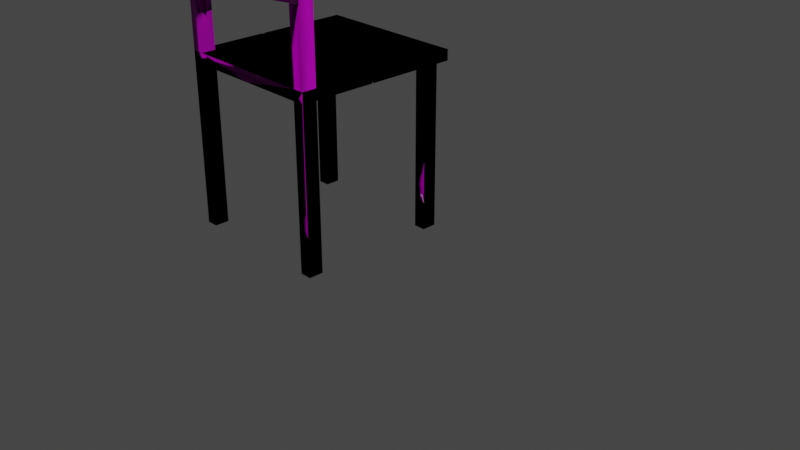 # Source: chair.blend  (saved by Blender 3.4.6; exported with 4.5.12 LTS)
import bpy
from mathutils import Matrix  # noqa: F401  (used for matrix-valued properties, if any)

bpy.ops.wm.read_factory_settings(use_empty=True)
scene = bpy.context.scene
scene.name = 'Scene'

# ---- collections
col_collection = bpy.data.collections.new('Collection'); scene.collection.children.link(col_collection)

# ---- images (referenced by path relative to the original .blend; pixels are not part of the script)
import os
ASSET_DIR = os.environ.get("B2B_ASSET_DIR", "")  # directory of the original .blend (textures are referenced by path, not embedded)
HERE = os.path.dirname(os.path.abspath(__file__))  # packed textures are extracted next to this script under _unpacked/

def load_image(name, relpath, width, height, colorspace="sRGB"):
    """Load a texture the original file referenced (path relative to the .blend, or extracted next to this script)."""
    p = next((c for c in (os.path.join(HERE, relpath), os.path.join(ASSET_DIR, relpath)) if relpath and os.path.exists(c)), "")
    if p:
        img = bpy.data.images.load(p, check_existing=True)
        img.name = name
    else:  # same state as the original file: an image datablock whose file is absent (Cycles renders it pink)
        img = bpy.data.images.new(name, width, height)
        img.source = "FILE"
        img.filepath = "//" + (relpath or name)
    img.colorspace_settings.name = colorspace
    return img
img_dark_wood_diff_4k_jpg = load_image('dark_wood_diff_4k.jpg', 'dark_wood_diff_4k.jpg', 1024, 1024, 'sRGB')
img_dark_wood_rough_4k_exr = load_image('dark_wood_rough_4k.exr', 'dark_wood_rough_4k.exr', 1024, 1024, 'Linear Rec.709')
img_dark_wood_nor_gl_4k_exr = load_image('dark_wood_nor_gl_4k.exr', 'dark_wood_nor_gl_4k.exr', 1024, 1024, 'Linear Rec.709')
img_dark_wood_disp_4k_png = load_image('dark_wood_disp_4k.png', 'dark_wood_disp_4k.png', 1024, 1024, 'sRGB')

# ---- materials (node trees are filled in below, after node groups)
mat_material = bpy.data.materials.new('Material')
mat_material.alpha_threshold = 0.0
mat_material.use_transparent_shadow = False
mat_material.roughness = 0.5
mat_material.line_color = (0.0, 0.0, 0.0, 1.0)

# ---- material node trees
mat_material.use_nodes = True; mat_material.node_tree.nodes.clear()
_N = mat_material.node_tree.nodes; _L = mat_material.node_tree.links
n0 = _N.new('ShaderNodeBsdfPrincipled'); n0.name = 'Principled BSDF'; n0.location = (10, 300)
n0.distribution = 'GGX'
n0.subsurface_method = 'RANDOM_WALK_SKIN'
n0.inputs[3].default_value = 1.45
n0.inputs[27].default_value = (0.0, 0.0, 0.0, 1.0)
n0.inputs[28].default_value = 1.0
n1 = _N.new('ShaderNodeOutputMaterial'); n1.name = 'Material Output'; n1.location = (300, 300)
n2 = _N.new('ShaderNodeTexImage'); n2.name = 'Image Texture'; n2.location = (-373, 842)
n2.image = img_dark_wood_diff_4k_jpg
n3 = _N.new('ShaderNodeTexImage'); n3.name = 'Image Texture.003'; n3.location = (-440, 412)
n3.image = img_dark_wood_rough_4k_exr
n4 = _N.new('ShaderNodeTexImage'); n4.name = 'Image Texture.002'; n4.location = (-587, -287)
n4.image = img_dark_wood_nor_gl_4k_exr
n5 = _N.new('ShaderNodeTexImage'); n5.name = 'Image Texture.001'; n5.location = (-627, 124)
n5.image = img_dark_wood_disp_4k_png
n6 = _N.new('ShaderNodeBump'); n6.name = 'Bump'; n6.location = (-254, 52)
n6.inputs[1].default_value = 1.0
n6.inputs[2].default_value = 1.0
n7 = _N.new('ShaderNodeNormalMap'); n7.name = 'Normal Map'; n7.location = (-246, -323)
_L.new(n0.outputs[0], n1.inputs[0])
_L.new(n2.outputs[0], n0.inputs[0])
_L.new(n4.outputs[0], n7.inputs[1])
_L.new(n7.outputs[0], n0.inputs[5])
_L.new(n3.outputs[0], n0.inputs[2])
_L.new(n6.outputs[0], n1.inputs[2])
_L.new(n5.outputs[0], n6.inputs[3])
n1.is_active_output = True

# ---- world
world_world = bpy.data.worlds.new('World'); scene.world = world_world
world_world.use_nodes = True; world_world.node_tree.nodes.clear()
_N = world_world.node_tree.nodes; _L = world_world.node_tree.links
n0 = _N.new('ShaderNodeOutputWorld'); n0.name = 'World Output'; n0.location = (300, 300)
n1 = _N.new('ShaderNodeBackground'); n1.name = 'Background'; n1.location = (10, 300)
n1.inputs[0].default_value = (0.05088, 0.05088, 0.05088, 1.0)
_L.new(n1.outputs[0], n0.inputs[0])
n0.is_active_output = True
world_world.color = (0.05088, 0.05088, 0.05088)
world_world.use_sun_shadow = False
world_world.sun_shadow_jitter_overblur = 0.0

# ---- cameras
cam_camera = bpy.data.cameras.new('Camera')
cam_camera.clip_end = 100.0
cam_camera.ortho_scale = 7.314

# ---- lights
light_light = bpy.data.lights.new('Light', 'POINT')
light_light.transmission_factor = 0.0
light_light.energy = 1000.0
light_light.shadow_soft_size = 0.1
light_light.shadow_maximum_resolution = 0.006
light_light.use_absolute_resolution = True

# ---- meshes
me_cube = bpy.data.meshes.new('Cube')
me_cube.from_pydata([(1.0, 1.0, 1.0), (1.0, 1.0, -1.0), (0.849, 0.01589, -1.0), (0.849, 1.0, -1.0), (0.849, 0.01589, 1.0), (0.849, 0.8113, -1.0), (0.849, 0.8113, 1.0), (0.849, 1.0, 1.0), (0.0, 0.8113, -1.0), (1.0, 0.01589, 1.0), (0.0, 0.8113, 1.0), (1.0, 0.01589, -1.0), (0.0, 1.0, -1.0), (1.0, 0.8113, 1.0), (1.0, 0.8113, -1.0), (0.0, 1.0, 1.0), (0.0, 0.01589, -1.0), (0.0, 0.01589, 1.0), (1.0, 0.8113, -22.46), (0.849, 0.8113, -22.46), (0.849, 1.0, -22.46), (1.0, 1.0, -22.46), (1.0, 0.8113, -30.96), (0.849, 0.8113, -30.96), (0.849, 1.0, -30.96), (1.0, 1.0, -30.96), (0.849, 0.1497, -1.0), (0.849, 0.1497, 1.0), (1.0, 0.1497, 1.0), (0.0, 0.1497, 1.0), (0.0, 0.1497, -1.0), (1.0, 0.1497, -1.0), (-1.0, 1.0, 1.0), (-1.0, 1.0, -1.0), (-0.849, 0.01589, -1.0), (-0.849, 1.0, -1.0), (-0.849, 0.01589, 1.0), (-0.849, 0.8113, -1.0), (-0.849, 0.8113, 1.0), (-0.849, 1.0, 1.0), (-1.0, 0.01589, 1.0), (-1.0, 0.01589, -1.0), (-1.0, 0.8113, 1.0), (-1.0, 0.8113, -1.0), (-1.0, 0.8113, -22.46), (-0.849, 0.8113, -22.46), (-0.849, 1.0, -22.46), (-1.0, 1.0, -22.46), (-1.0, 0.8113, -30.96), (-0.849, 0.8113, -30.96), (-0.849, 1.0, -30.96), (-1.0, 1.0, -30.96), (-0.849, 0.1497, -1.0), (-0.849, 0.1497, 1.0), (-1.0, 0.1497, 1.0), (-1.0, 0.1497, -1.0), (1.0, -1.0, 1.0), (1.0, -1.0, -1.0), (0.849, -0.01589, -1.0), (0.849, -1.0, -1.0), (0.849, -0.01589, 1.0), (0.849, -0.8113, -1.0), (0.849, -0.8113, 1.0), (0.849, -1.0, 1.0), (0.0, -0.8113, -1.0), (1.0, -0.01589, 1.0), (0.0, -0.8153, 1.0), (1.0, -0.01589, -1.0), (0.0, -1.0, -1.0), (1.0, -0.8113, 1.0), (1.0, -0.8113, -1.0), (0.0, -1.004, 1.0), (0.0, -0.01589, -1.0), (0.0, -0.01589, 1.0), (1.0, -0.8113, -22.46), (0.849, -0.8113, -22.46), (0.849, -1.0, -22.46), (1.0, -1.0, -22.46), (1.0, -0.8113, -30.96), (0.849, -0.8113, -30.96), (0.849, -1.0, -30.96), (1.0, -1.0, -30.96), (0.849, -0.1497, -1.0), (0.849, -0.1497, 1.0), (1.0, -0.1497, 1.0), (0.0, -0.1497, 1.0), (0.0, -0.1497, -1.0), (1.0, -0.1497, -1.0), (-1.0, -1.0, 1.0), (-1.0, -1.0, -1.0), (-0.849, -0.01589, -1.0), (-0.849, -1.0, -1.0), (-0.849, -0.01589, 1.0), (-0.849, -0.8113, -1.0), (-0.849, -0.8113, 1.0), (-0.849, -1.0, 1.0), (-1.0, -0.01589, 1.0), (-1.0, -0.01589, -1.0), (-1.0, -0.8113, 1.0), (-1.0, -0.8113, -1.0), (-1.0, -0.8113, -22.46), (-0.849, -0.8113, -22.46), (-0.849, -1.0, -22.46), (-1.0, -1.0, -22.46), (-1.0, -0.8113, -30.96), (-0.849, -0.8113, -30.96), (-0.849, -1.0, -30.96), (-1.0, -1.0, -30.96), (-0.849, -0.1497, -1.0), (-0.849, -0.1497, 1.0), (-1.0, -0.1497, 1.0), (-1.0, -0.1497, -1.0), (0.849, -1.027, 29.69), (1.0, -1.002, 29.69), (0.849, -0.8388, 29.69), (1.0, -0.8132, 29.69), (1.0, -0.8128, 23.97), (1.0, -1.001, 23.97), (0.849, -1.025, 23.97), (0.849, -0.8367, 23.97), (1.0, -1.0, 22.36), (0.849, -1.019, 22.36), (1.0, -0.8115, 22.36), (0.849, -0.83, 22.36), (-0.2017, -1.046, 22.36), (-0.2017, -1.046, 23.97), (-0.2017, -1.235, 23.97), (-0.2017, -1.235, 22.36), (1.0, -1.0, 16.05), (0.849, -1.009, 16.05), (1.0, -0.8113, 16.05), (0.849, -0.8199, 16.05), (1.0, -1.0, 14.26), (0.849, -1.009, 14.26), (1.0, -0.8113, 14.26), (0.849, -0.8199, 14.26), (-0.04372, -1.077, 14.26), (-0.04372, -1.077, 16.05), (-0.04372, -1.266, 16.05), (-0.04372, -1.266, 14.26), (0.4226, -0.9577, 16.07), (0.2824, -1.011, 16.07), (0.2824, -1.199, 16.07), (0.4226, -1.146, 16.07), (0.2824, -1.218, 23.97), (0.4226, -1.171, 23.97), (0.4226, -1.168, 22.36), (0.2824, -1.218, 22.36), (0.2824, -1.029, 22.36), (0.4226, -0.979, 22.36), (0.4226, -0.9825, 23.97), (0.2824, -1.029, 23.97), (-0.1763, -1.04, 26.44), (-0.1763, -1.04, 27.82), (-0.1763, -1.229, 27.82), (-0.1763, -1.229, 26.44), (1.0, -0.814, 27.82), (1.0, -0.814, 26.44), (0.849, -0.8415, 27.82), (0.849, -0.8415, 26.44), (1.0, -1.003, 26.44), (1.0, -1.003, 27.82), (0.849, -1.03, 26.44), (0.849, -1.03, 27.82), (0.0, 1.18, 1.0), (0.849, 1.18, 1.0), (1.0, 1.18, 1.0), (1.0, 1.18, -1.0), (0.849, 1.18, -1.0), (0.0, 1.18, -1.0), (-0.849, 1.18, 1.0), (-1.0, 1.18, 1.0), (-1.0, 1.18, -1.0), (-0.849, 1.18, -1.0), (0.05877, -1.266, 26.44), (0.05877, -1.077, 26.44), (0.05877, -1.266, 27.82), (0.05877, -1.077, 27.82), (0.01071, -1.266, 23.97), (0.01071, -1.077, 23.97), (0.01071, -1.266, 22.36), (0.01071, -1.077, 22.36), (-0.04372, -1.266, 16.05), (-0.04372, -1.266, 14.26), (-0.04372, -1.077, 14.26), (-0.04372, -1.077, 16.05)], [], [(3, 1, 21, 20), (1, 0, 13, 14), (15, 7, 165, 164), (1, 3, 168, 167), (31, 28, 9, 11), (26, 31, 11, 2), (0, 7, 6, 13), (30, 26, 2, 16), (27, 29, 17, 4), (28, 27, 4, 9), (12, 3, 5, 8), (7, 15, 10, 6), (19, 20, 24, 23), (5, 3, 20, 19), (1, 14, 18, 21), (14, 5, 19, 18), (24, 25, 22, 23), (21, 18, 22, 25), (18, 19, 23, 22), (20, 21, 25, 24), (13, 6, 27, 28), (6, 10, 29, 27), (8, 5, 26, 30), (5, 14, 31, 26), (14, 13, 28, 31), (35, 46, 47, 33), (33, 43, 42, 32), (32, 39, 170, 171), (12, 35, 173, 169), (55, 41, 40, 54), (52, 34, 41, 55), (32, 42, 38, 39), (30, 16, 34, 52), (53, 36, 17, 29), (54, 40, 36, 53), (12, 8, 37, 35), (39, 38, 10, 15), (45, 49, 50, 46), (37, 45, 46, 35), (33, 47, 44, 43), (43, 44, 45, 37), (50, 49, 48, 51), (47, 51, 48, 44), (44, 48, 49, 45), (46, 50, 51, 47), (42, 54, 53, 38), (38, 53, 29, 10), (8, 30, 52, 37), (37, 52, 55, 43), (43, 55, 54, 42), (59, 76, 77, 57), (57, 70, 69, 56), (68, 59, 63, 71), (59, 57, 56, 63), (87, 67, 65, 84), (82, 58, 67, 87), (116, 119, 159, 157), (86, 72, 58, 82), (83, 60, 73, 85), (84, 65, 60, 83), (68, 64, 61, 59), (63, 62, 66, 71), (75, 79, 80, 76), (61, 75, 76, 59), (57, 77, 74, 70), (70, 74, 75, 61), (80, 79, 78, 81), (77, 81, 78, 74), (74, 78, 79, 75), (76, 80, 81, 77), (69, 84, 83, 62), (62, 83, 85, 66), (64, 86, 82, 61), (61, 82, 87, 70), (70, 87, 84, 69), (91, 89, 103, 102), (89, 88, 98, 99), (68, 71, 95, 91), (91, 95, 88, 89), (111, 110, 96, 97), (108, 111, 97, 90), (88, 95, 94, 98), (86, 108, 90, 72), (109, 85, 73, 92), (110, 109, 92, 96), (68, 91, 93, 64), (95, 71, 66, 94), (101, 102, 106, 105), (93, 91, 102, 101), (89, 99, 100, 103), (99, 93, 101, 100), (106, 107, 104, 105), (103, 100, 104, 107), (100, 101, 105, 104), (102, 103, 107, 106), (98, 94, 109, 110), (94, 66, 85, 109), (64, 93, 108, 86), (93, 99, 111, 108), (99, 98, 110, 111), (113, 115, 114, 112), (154, 153, 152, 155), (117, 116, 157, 160), (119, 118, 162, 159), (118, 119, 150, 145), (122, 123, 119, 116), (121, 120, 117, 118), (120, 122, 116, 117), (128, 130, 122, 120), (129, 128, 120, 121), (130, 131, 123, 122), (131, 129, 121, 123), (124, 127, 126, 125), (119, 123, 149, 150), (121, 118, 145, 146), (179, 181, 124, 125), (183, 182, 138, 139), (134, 135, 131, 130), (133, 132, 128, 129), (132, 134, 130, 128), (56, 69, 134, 132), (63, 56, 132, 133), (69, 62, 135, 134), (62, 63, 133, 135), (136, 139, 138, 137), (185, 184, 136, 137), (182, 185, 137, 138), (184, 183, 139, 136), (181, 180, 127, 124), (123, 121, 146, 149), (142, 141, 140, 143), (180, 178, 126, 127), (149, 146, 143, 140), (151, 144, 145, 150), (148, 151, 150, 149), (144, 147, 146, 145), (178, 179, 125, 126), (147, 148, 141, 142), (148, 149, 140, 141), (146, 147, 142, 143), (118, 117, 160, 162), (158, 163, 112, 114), (163, 161, 113, 112), (161, 156, 115, 113), (177, 175, 152, 153), (158, 156, 157, 159), (161, 163, 162, 160), (156, 161, 160, 157), (156, 158, 114, 115), (174, 176, 154, 155), (175, 174, 155, 152), (176, 177, 153, 154), (169, 164, 165, 168), (168, 165, 166, 167), (169, 173, 170, 164), (173, 172, 171, 170), (33, 32, 171, 172), (3, 12, 169, 168), (7, 0, 166, 165), (35, 33, 172, 173), (39, 15, 164, 170), (0, 1, 167, 166), (163, 158, 177, 176), (159, 162, 174, 175), (162, 163, 176, 174), (158, 159, 175, 177), (144, 151, 179, 178), (147, 144, 178, 180), (148, 147, 180, 181), (151, 148, 181, 179), (135, 133, 183, 184), (129, 131, 185, 182), (131, 135, 184, 185), (133, 129, 182, 183)])
me_cube.polygons.foreach_set('use_smooth', [True] * 174)
_uv = me_cube.uv_layers.new(name='UVMap')
_uv.uv.foreach_set('vector', [0.04622, 0.0003687, 0.05325, 0.0003687, 0.05325, 0.9996, 0.04622, 0.9996, 0.3704, 0.3256, 0.3704, 0.2325, 0.3792, 0.2325, 0.3792, 0.3256, 0.1311, 0.3441, 0.1311, 0.3836, 0.1227, 0.3836, 0.1227, 0.3441, 0.3403, 0.3825, 0.3474, 0.3825, 0.3474, 0.3909, 0.3403, 0.3909, 0.2638, 0.2233, 0.2638, 0.1302, 0.27, 0.1302, 0.27, 0.2233, 0.324, 0.3837, 0.324, 0.3907, 0.3178, 0.3907, 0.3178, 0.3837, 0.241, 0.3888, 0.234, 0.3888, 0.234, 0.38, 0.241, 0.38, 0.3914, 0.1881, 0.3914, 0.2276, 0.3851, 0.2276, 0.3851, 0.1881, 0.3921, 0.2276, 0.3921, 0.1881, 0.3983, 0.1881, 0.3983, 0.2276, 0.331, 0.3837, 0.331, 0.3907, 0.3248, 0.3907, 0.3248, 0.3837, 0.2322, 0.3793, 0.2322, 0.3398, 0.241, 0.3398, 0.241, 0.3793, 0.1129, 0.3441, 0.1129, 0.3836, 0.1041, 0.3836, 0.1041, 0.3441, 0.1942, 0.0003681, 0.2029, 0.0003681, 0.2029, 0.3959, 0.1942, 0.3959, 0.02893, 0.0003687, 0.03772, 0.0003687, 0.03772, 0.9996, 0.02893, 0.9996, 0.01941, 0.0003687, 0.02819, 0.0003687, 0.02819, 0.9996, 0.01941, 0.9996, 0.03845, 0.0003687, 0.04548, 0.0003687, 0.04548, 0.9996, 0.03845, 0.9996, 0.1812, 0.3869, 0.1742, 0.3869, 0.1742, 0.3781, 0.1812, 0.3781, 0.2037, 0.0003681, 0.2125, 0.0003681, 0.2125, 0.3959, 0.2037, 0.3959, 0.2945, 0.0003681, 0.3015, 0.0003681, 0.3015, 0.3959, 0.2945, 0.3959, 0.2712, 0.0003681, 0.2782, 0.0003681, 0.2782, 0.3959, 0.2712, 0.3959, 0.4025, 0.3703, 0.3955, 0.3703, 0.3955, 0.3395, 0.4025, 0.3395, 0.3331, 0.295, 0.3331, 0.3345, 0.3023, 0.3345, 0.3023, 0.295, 0.1349, 0.3038, 0.1349, 0.3433, 0.1041, 0.3433, 0.1041, 0.3038, 0.4061, 0.2189, 0.3991, 0.2189, 0.3991, 0.1881, 0.4061, 0.1881, 0.1041, 0.1873, 0.1041, 0.09422, 0.1349, 0.09422, 0.1349, 0.1873, 0.4135, 0.3913, 0.4135, 0.3913, 0.4135, 0.4102, 0.4135, 0.4102, 0.375, 0.5, 0.375, 0.5236, 0.625, 0.5236, 0.625, 0.5, 0.146, 0.1493, 0.1649, 0.1493, 0.1649, 0.1493, 0.146, 0.1493, 0.25, 0.5, 0.3561, 0.5, 0.3561, 0.5, 0.25, 0.5, 0.375, 0.6063, 0.375, 0.623, 0.625, 0.623, 0.625, 0.6063, 0.3561, 0.6063, 0.3561, 0.623, 0.375, 0.623, 0.375, 0.6063, 0.146, 0.1493, 0.146, 0.1729, 0.1649, 0.1729, 0.1649, 0.1493, 0.25, 0.6063, 0.25, 0.623, 0.3561, 0.623, 0.3561, 0.6063, 0.1649, 0.2556, 0.1649, 0.2723, 0.271, 0.2723, 0.271, 0.2556, 0.146, 0.2556, 0.146, 0.2723, 0.1649, 0.2723, 0.1649, 0.2556, 0.25, 0.5, 0.25, 0.5236, 0.3561, 0.5236, 0.3561, 0.5, 0.1649, 0.1493, 0.1649, 0.1729, 0.271, 0.1729, 0.271, 0.1493, 0.3561, 0.5236, 0.3561, 0.5236, 0.3561, 0.5, 0.3561, 0.5, 0.3946, 0.4338, 0.3946, 0.4338, 0.3946, 0.4102, 0.3946, 0.4102, 0.375, 0.5, 0.375, 0.5, 0.375, 0.5236, 0.375, 0.5236, 0.375, 0.5236, 0.375, 0.5236, 0.3561, 0.5236, 0.3561, 0.5236, 0.3561, 0.5, 0.3561, 0.5236, 0.375, 0.5236, 0.375, 0.5, 0.375, 0.5, 0.375, 0.5, 0.375, 0.5236, 0.375, 0.5236, 0.375, 0.5236, 0.375, 0.5236, 0.3561, 0.5236, 0.3561, 0.5236, 0.375, 0.4811, 0.375, 0.4811, 0.375, 0.5, 0.375, 0.5, 0.146, 0.1729, 0.146, 0.2556, 0.1649, 0.2556, 0.1649, 0.1729, 0.1649, 0.1729, 0.1649, 0.2556, 0.271, 0.2556, 0.271, 0.1729, 0.25, 0.5236, 0.25, 0.6063, 0.3561, 0.6063, 0.3561, 0.5236, 0.3561, 0.5236, 0.3561, 0.6063, 0.375, 0.6063, 0.375, 0.5236, 0.4135, 0.4338, 0.4135, 0.5165, 0.6635, 0.5165, 0.6635, 0.4338, 0.06176, 0.9996, 0.06176, 0.0003681, 0.06879, 0.0003681, 0.06879, 0.9996, 0.263, 0.2233, 0.2543, 0.2233, 0.2543, 0.1302, 0.263, 0.1302, 0.1436, 0.09348, 0.1041, 0.09348, 0.1041, 0.0003687, 0.1436, 0.0003687, 0.3852, 0.1873, 0.3782, 0.1873, 0.3782, 0.09422, 0.3852, 0.09422, 0.27, 0.3926, 0.2638, 0.3926, 0.2638, 0.2995, 0.27, 0.2995, 0.338, 0.3907, 0.3317, 0.3907, 0.3317, 0.3837, 0.338, 0.3837, 0.6834, 0.5498, 0.6763, 0.5498, 0.6763, 0.4344, 0.6834, 0.4344, 0.3844, 0.2276, 0.3782, 0.2276, 0.3782, 0.1881, 0.3844, 0.1881, 0.1319, 0.3441, 0.1381, 0.3441, 0.1381, 0.3836, 0.1319, 0.3836, 0.1041, 0.3843, 0.1103, 0.3843, 0.1103, 0.3914, 0.1041, 0.3914, 0.2315, 0.3793, 0.2227, 0.3793, 0.2227, 0.3398, 0.2315, 0.3398, 0.2505, 0.3793, 0.2418, 0.3793, 0.2418, 0.3398, 0.2505, 0.3398, 0.1934, 0.0003681, 0.1934, 0.3959, 0.1846, 0.3959, 0.1846, 0.0003681, 0.01867, 0.0003687, 0.01867, 0.9996, 0.00989, 0.9996, 0.00989, 0.0003687, 0.009152, 0.0003687, 0.009152, 0.9996, 0.0003687, 0.9996, 0.0003688, 0.0003687, 0.05399, 0.9996, 0.05399, 0.0003681, 0.06102, 0.0003681, 0.06102, 0.9996, 0.3559, 0.3904, 0.3559, 0.3816, 0.3629, 0.3816, 0.3629, 0.3904, 0.222, 0.0003681, 0.222, 0.3959, 0.2132, 0.3959, 0.2132, 0.0003681, 0.2938, 0.0003681, 0.2938, 0.3959, 0.2867, 0.3959, 0.2867, 0.0003681, 0.286, 0.0003681, 0.286, 0.3959, 0.279, 0.3959, 0.279, 0.0003681, 0.4025, 0.308, 0.4025, 0.3388, 0.3955, 0.3388, 0.3955, 0.308, 0.2535, 0.339, 0.2227, 0.339, 0.2227, 0.2995, 0.2535, 0.2995, 0.1041, 0.2636, 0.1349, 0.2636, 0.1349, 0.3031, 0.1041, 0.3031, 0.4025, 0.3711, 0.4025, 0.4019, 0.3955, 0.4019, 0.3955, 0.3711, 0.2535, 0.2233, 0.2227, 0.2233, 0.2227, 0.1302, 0.2535, 0.1302, 0.375, 0.4811, 0.375, 0.5, 0.375, 0.5, 0.375, 0.4811, 0.375, 0.5, 0.625, 0.5, 0.625, 0.5236, 0.375, 0.5236, 0.375, 0.375, 0.625, 0.375, 0.625, 0.4811, 0.375, 0.4811, 0.375, 0.4811, 0.625, 0.4811, 0.625, 0.5, 0.375, 0.5, 0.4135, 0.5165, 0.6635, 0.5165, 0.6635, 0.5332, 0.4135, 0.5332, 0.3946, 0.5165, 0.4135, 0.5165, 0.4135, 0.5332, 0.3946, 0.5332, 0.146, 0.1493, 0.1649, 0.1493, 0.1649, 0.1729, 0.146, 0.1729, 0.2885, 0.5165, 0.3946, 0.5165, 0.3946, 0.5332, 0.2885, 0.5332, 0.1649, 0.2556, 0.271, 0.2556, 0.271, 0.2723, 0.1649, 0.2723, 0.146, 0.2556, 0.1649, 0.2556, 0.1649, 0.2723, 0.146, 0.2723, 0.25, 0.5, 0.3561, 0.5, 0.3561, 0.5236, 0.25, 0.5236, 0.1649, 0.1493, 0.271, 0.1493, 0.271, 0.1729, 0.1649, 0.1729, 0.3561, 0.5236, 0.3561, 0.5, 0.3561, 0.5, 0.3561, 0.5236, 0.3561, 0.5236, 0.3561, 0.5, 0.3561, 0.5, 0.3561, 0.5236, 0.375, 0.5, 0.375, 0.5236, 0.375, 0.5236, 0.375, 0.5, 0.375, 0.5236, 0.3561, 0.5236, 0.3561, 0.5236, 0.375, 0.5236, 0.3561, 0.5, 0.375, 0.5, 0.375, 0.5236, 0.3561, 0.5236, 0.375, 0.5, 0.375, 0.5236, 0.375, 0.5236, 0.375, 0.5, 0.375, 0.5236, 0.3561, 0.5236, 0.3561, 0.5236, 0.375, 0.5236, 0.375, 0.4811, 0.375, 0.5, 0.375, 0.5, 0.375, 0.4811, 0.146, 0.1729, 0.1649, 0.1729, 0.1649, 0.2556, 0.146, 0.2556, 0.1649, 0.1729, 0.271, 0.1729, 0.271, 0.2556, 0.1649, 0.2556, 0.25, 0.5236, 0.3561, 0.5236, 0.3561, 0.6063, 0.25, 0.6063, 0.3561, 0.5236, 0.375, 0.5236, 0.375, 0.6063, 0.3561, 0.6063, 0.375, 0.5236, 0.625, 0.5236, 0.625, 0.6063, 0.375, 0.6063, 0.4666, 0.8139, 0.4666, 0.8226, 0.4595, 0.8226, 0.4595, 0.8139, 0.9498, 0.9341, 0.9498, 0.9577, 0.9498, 0.9577, 0.9498, 0.9341, 0.4784, 0.6961, 0.4871, 0.6961, 0.4871, 0.8114, 0.4784, 0.8114, 0.4776, 0.8114, 0.4688, 0.8114, 0.4688, 0.6961, 0.4776, 0.6961, 0.5477, 0.8141, 0.5565, 0.8141, 0.5565, 0.834, 0.5477, 0.834, 0.6929, 0.8352, 0.6859, 0.8352, 0.6859, 0.7604, 0.6929, 0.7604, 0.7067, 0.603, 0.6996, 0.603, 0.6996, 0.5283, 0.7067, 0.5283, 0.4421, 0.6969, 0.4333, 0.6969, 0.4333, 0.6221, 0.4421, 0.6221, 0.6265, 0.7283, 0.6177, 0.7283, 0.6177, 0.4344, 0.6265, 0.4344, 0.6611, 0.7283, 0.654, 0.7283, 0.654, 0.4344, 0.6611, 0.4344, 0.6533, 0.7283, 0.6463, 0.7283, 0.6463, 0.4344, 0.6533, 0.4344, 0.617, 0.7283, 0.6082, 0.7283, 0.6082, 0.4344, 0.617, 0.4344, 0.9498, 0.9577, 0.9498, 0.9341, 0.9498, 0.9341, 0.9498, 0.9577, 0.5718, 0.6581, 0.5718, 0.7329, 0.5519, 0.7329, 0.5519, 0.6581, 0.4483, 0.7708, 0.4483, 0.6961, 0.4681, 0.6961, 0.4681, 0.7708, 0.4199, 0.6221, 0.4199, 0.6969, 0.41, 0.6969, 0.41, 0.6221, 0.4898, 0.6953, 0.4898, 0.6122, 0.4898, 0.6122, 0.4898, 0.6953, 0.7007, 0.7497, 0.6936, 0.7497, 0.6936, 0.6666, 0.7007, 0.6666, 0.6936, 0.7505, 0.7007, 0.7505, 0.7007, 0.8336, 0.6936, 0.8336, 0.569, 0.8167, 0.5602, 0.8167, 0.5602, 0.7336, 0.569, 0.7336, 0.08783, 0.6178, 0.07905, 0.6178, 0.07905, 0.0003691, 0.08783, 0.0003691, 0.1034, 0.6178, 0.09634, 0.6178, 0.09634, 0.0003691, 0.1034, 0.0003691, 0.0956, 0.6178, 0.08857, 0.6178, 0.08857, 0.0003691, 0.0956, 0.0003691, 0.07831, 0.6178, 0.06953, 0.6178, 0.06953, 0.0003691, 0.07831, 0.0003691, 0.9498, 0.9577, 0.9498, 0.9341, 0.9498, 0.9341, 0.9498, 0.9577, 0.4483, 0.5283, 0.4483, 0.6114, 0.4483, 0.6114, 0.4483, 0.5283, 0.4578, 0.8131, 0.4666, 0.8131, 0.4666, 0.8131, 0.4578, 0.8131, 0.457, 0.7716, 0.4483, 0.7716, 0.4483, 0.7716, 0.457, 0.7716, 0.4483, 0.8265, 0.457, 0.8265, 0.457, 0.8364, 0.4483, 0.8364, 0.5286, 0.8141, 0.5374, 0.8141, 0.5374, 0.834, 0.5286, 0.834, 0.9498, 0.9341, 0.9498, 0.9577, 0.9498, 0.9577, 0.9498, 0.9341, 0.5413, 0.7329, 0.5413, 0.6581, 0.5512, 0.6581, 0.5512, 0.7329, 0.6367, 0.4344, 0.6455, 0.4344, 0.6455, 0.7274, 0.6367, 0.7274, 0.5602, 0.8263, 0.5602, 0.8175, 0.5667, 0.8175, 0.5667, 0.8263, 0.701, 0.5092, 0.701, 0.4344, 0.7075, 0.4344, 0.7075, 0.5092, 0.7079, 0.6666, 0.7079, 0.7413, 0.7014, 0.7413, 0.7014, 0.6666, 0.4688, 0.8248, 0.4776, 0.8248, 0.4776, 0.8347, 0.4688, 0.8347, 0.6272, 0.4344, 0.636, 0.4344, 0.636, 0.7274, 0.6272, 0.7274, 0.6618, 0.4344, 0.6683, 0.4344, 0.6683, 0.7274, 0.6618, 0.7274, 0.6691, 0.4344, 0.6756, 0.4344, 0.6756, 0.7274, 0.6691, 0.7274, 0.6834, 0.6659, 0.6763, 0.6659, 0.6763, 0.5505, 0.6834, 0.5505, 0.6706, 0.8149, 0.6618, 0.8149, 0.6618, 0.7281, 0.6706, 0.7281, 0.7002, 0.5213, 0.6932, 0.5213, 0.6932, 0.4344, 0.7002, 0.4344, 0.6551, 0.8159, 0.6463, 0.8159, 0.6463, 0.729, 0.6551, 0.729, 0.5396, 0.4344, 0.5396, 0.4986, 0.5286, 0.4986, 0.5286, 0.4344, 0.6082, 0.7693, 0.6152, 0.7693, 0.6152, 0.8335, 0.6082, 0.8335, 0.616, 0.7693, 0.623, 0.7693, 0.623, 0.8335, 0.616, 0.8335, 0.6763, 0.7604, 0.6851, 0.7604, 0.6851, 0.8246, 0.6763, 0.8246, 0.6989, 0.6151, 0.6919, 0.6151, 0.6919, 0.5283, 0.6989, 0.5283, 0.5654, 0.5635, 0.5654, 0.4993, 0.5764, 0.4993, 0.5764, 0.5635, 0.6237, 0.8061, 0.6325, 0.8061, 0.6325, 0.817, 0.6237, 0.817, 0.6332, 0.8061, 0.642, 0.8061, 0.642, 0.817, 0.6332, 0.817, 0.1444, 0.09348, 0.1444, 0.0003687, 0.1839, 0.0003687, 0.1839, 0.09348, 0.3799, 0.3256, 0.3799, 0.2325, 0.387, 0.2325, 0.387, 0.3256, 0.4135, 0.2852, 0.4135, 0.3913, 0.6635, 0.3913, 0.6635, 0.2852, 0.4135, 0.3913, 0.4135, 0.4102, 0.6635, 0.4102, 0.6635, 0.3913, 0.375, 0.5, 0.625, 0.5, 0.625, 0.5, 0.375, 0.5, 0.1136, 0.3836, 0.1136, 0.3441, 0.122, 0.3441, 0.122, 0.3836, 0.3551, 0.3909, 0.3481, 0.3909, 0.3481, 0.3825, 0.3551, 0.3825, 0.375, 0.4811, 0.375, 0.5, 0.375, 0.5, 0.375, 0.4811, 0.1649, 0.1493, 0.271, 0.1493, 0.271, 0.1493, 0.1649, 0.1493, 0.3866, 0.0003687, 0.3866, 0.09348, 0.3782, 0.09348, 0.3782, 0.0003687, 0.6332, 0.7693, 0.642, 0.7693, 0.642, 0.8061, 0.6332, 0.8061, 0.6237, 0.7693, 0.6325, 0.7693, 0.6325, 0.8061, 0.6237, 0.8061, 0.5286, 0.5635, 0.5286, 0.4993, 0.5654, 0.4993, 0.5654, 0.5635, 0.5764, 0.4344, 0.5764, 0.4986, 0.5396, 0.4986, 0.5396, 0.4344, 0.4688, 0.8121, 0.4776, 0.8121, 0.4776, 0.8248, 0.4688, 0.8248, 0.5286, 0.7329, 0.5286, 0.6581, 0.5413, 0.6581, 0.5413, 0.7329, 0.4483, 0.8139, 0.457, 0.8139, 0.457, 0.8265, 0.4483, 0.8265, 0.4326, 0.6221, 0.4326, 0.6969, 0.4199, 0.6969, 0.4199, 0.6221, 0.457, 0.8131, 0.4483, 0.8131, 0.4483, 0.7716, 0.457, 0.7716, 0.4578, 0.7716, 0.4666, 0.7716, 0.4666, 0.8131, 0.4578, 0.8131, 0.4898, 0.5283, 0.4898, 0.6114, 0.4483, 0.6114, 0.4483, 0.5283, 0.4483, 0.6953, 0.4483, 0.6122, 0.4898, 0.6122, 0.4898, 0.6953])
me_cube.materials.append(mat_material)
me_cube.use_mirror_vertex_groups = False
me_cube.update()

# ---- objects
ob_cube = bpy.data.objects.new('Cube', me_cube)
ob_light = bpy.data.objects.new('Light', light_light)
ob_camera = bpy.data.objects.new('Camera', cam_camera)

# ---- transforms, parenting, visibility, modifiers, constraints
ob_cube.location = (-2.393, 0.9135, 0.9386)
ob_cube.scale = (1.0, 1.0, 0.06985)
ob_cube.lock_rotations_4d = False
ob_cube.empty_display_type = 'ARROWS'
ob_cube.lineart.crease_threshold = 0.0
_m = ob_cube.modifiers.new('Mirror.001', 'MIRROR')
_m.use_clip = True
ob_light.location = (4.076, 1.005, 5.904)
ob_light.rotation_euler = (0.6503, 0.05522, 1.866)
ob_light.lock_rotations_4d = False
ob_light.empty_display_type = 'ARROWS'
ob_light.color = (0.0, 0.0, 0.0, 0.0)
ob_light.lineart.crease_threshold = 0.0
ob_camera.location = (7.359, -6.926, 4.958)
ob_camera.rotation_euler = (1.109, 0.0, 0.8149)
ob_camera.lock_rotations_4d = False
ob_camera.empty_display_type = 'ARROWS'
ob_camera.color = (0.0, 0.0, 0.0, 0.0)
ob_camera.display_type = 'WIRE'
ob_camera.lineart.crease_threshold = 0.0

# ---- collection membership
col_collection.objects.link(ob_cube)
col_collection.objects.link(ob_light)
col_collection.objects.link(ob_camera)

# ---- scene / render settings (as saved in the file)
scene.camera = ob_camera
scene.frame_start = 1; scene.frame_end = 250; scene.frame_set(1)
scene.render.engine = 'BLENDER_EEVEE_NEXT'
scene.cycles.sampling_pattern = 'TABULATED_SOBOL'
scene.cycles.use_light_tree = False
scene.view_settings.view_transform = 'Filmic'
bpy.context.view_layer.update()
